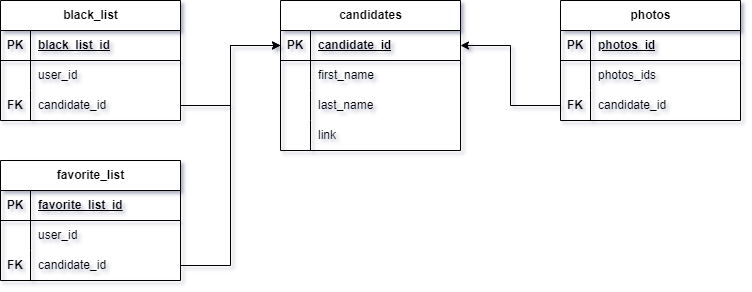

The diagram above was exported from draw.io. Its source (the exported page's mxGraphModel, read from the mxfile embedded in the PNG):
<mxGraphModel dx="830" dy="815" grid="1" gridSize="10" guides="1" tooltips="1" connect="1" arrows="1" fold="1" page="1" pageScale="1" pageWidth="1169" pageHeight="827" background="#FFFFFF" math="0" shadow="1">
  <root>
    <mxCell id="0" />
    <mxCell id="1" parent="0" />
    <mxCell id="oWiunBKLOma-h6XieSDg-15" value="candidates" style="shape=table;startSize=30;container=1;collapsible=1;childLayout=tableLayout;fixedRows=1;rowLines=0;fontStyle=1;align=center;resizeLast=1;html=1;" parent="1" vertex="1">
      <mxGeometry x="320" y="280" width="180" height="150" as="geometry" />
    </mxCell>
    <mxCell id="oWiunBKLOma-h6XieSDg-16" value="" style="shape=tableRow;horizontal=0;startSize=0;swimlaneHead=0;swimlaneBody=0;fillColor=none;collapsible=0;dropTarget=0;points=[[0,0.5],[1,0.5]];portConstraint=eastwest;top=0;left=0;right=0;bottom=1;" parent="oWiunBKLOma-h6XieSDg-15" vertex="1">
      <mxGeometry y="30" width="180" height="30" as="geometry" />
    </mxCell>
    <mxCell id="oWiunBKLOma-h6XieSDg-17" value="PK" style="shape=partialRectangle;connectable=0;fillColor=none;top=0;left=0;bottom=0;right=0;fontStyle=1;overflow=hidden;whiteSpace=wrap;html=1;" parent="oWiunBKLOma-h6XieSDg-16" vertex="1">
      <mxGeometry width="30" height="30" as="geometry">
        <mxRectangle width="30" height="30" as="alternateBounds" />
      </mxGeometry>
    </mxCell>
    <mxCell id="oWiunBKLOma-h6XieSDg-18" value="candidate_id" style="shape=partialRectangle;connectable=0;fillColor=none;top=0;left=0;bottom=0;right=0;align=left;spacingLeft=6;fontStyle=5;overflow=hidden;whiteSpace=wrap;html=1;" parent="oWiunBKLOma-h6XieSDg-16" vertex="1">
      <mxGeometry x="30" width="150" height="30" as="geometry">
        <mxRectangle width="150" height="30" as="alternateBounds" />
      </mxGeometry>
    </mxCell>
    <mxCell id="oWiunBKLOma-h6XieSDg-22" value="" style="shape=tableRow;horizontal=0;startSize=0;swimlaneHead=0;swimlaneBody=0;fillColor=none;collapsible=0;dropTarget=0;points=[[0,0.5],[1,0.5]];portConstraint=eastwest;top=0;left=0;right=0;bottom=0;" parent="oWiunBKLOma-h6XieSDg-15" vertex="1">
      <mxGeometry y="60" width="180" height="30" as="geometry" />
    </mxCell>
    <mxCell id="oWiunBKLOma-h6XieSDg-23" value="" style="shape=partialRectangle;connectable=0;fillColor=none;top=0;left=0;bottom=0;right=0;editable=1;overflow=hidden;whiteSpace=wrap;html=1;" parent="oWiunBKLOma-h6XieSDg-22" vertex="1">
      <mxGeometry width="30" height="30" as="geometry">
        <mxRectangle width="30" height="30" as="alternateBounds" />
      </mxGeometry>
    </mxCell>
    <mxCell id="oWiunBKLOma-h6XieSDg-24" value="first_name" style="shape=partialRectangle;connectable=0;fillColor=none;top=0;left=0;bottom=0;right=0;align=left;spacingLeft=6;overflow=hidden;whiteSpace=wrap;html=1;" parent="oWiunBKLOma-h6XieSDg-22" vertex="1">
      <mxGeometry x="30" width="150" height="30" as="geometry">
        <mxRectangle width="150" height="30" as="alternateBounds" />
      </mxGeometry>
    </mxCell>
    <mxCell id="oWiunBKLOma-h6XieSDg-25" value="" style="shape=tableRow;horizontal=0;startSize=0;swimlaneHead=0;swimlaneBody=0;fillColor=none;collapsible=0;dropTarget=0;points=[[0,0.5],[1,0.5]];portConstraint=eastwest;top=0;left=0;right=0;bottom=0;" parent="oWiunBKLOma-h6XieSDg-15" vertex="1">
      <mxGeometry y="90" width="180" height="30" as="geometry" />
    </mxCell>
    <mxCell id="oWiunBKLOma-h6XieSDg-26" value="" style="shape=partialRectangle;connectable=0;fillColor=none;top=0;left=0;bottom=0;right=0;editable=1;overflow=hidden;whiteSpace=wrap;html=1;" parent="oWiunBKLOma-h6XieSDg-25" vertex="1">
      <mxGeometry width="30" height="30" as="geometry">
        <mxRectangle width="30" height="30" as="alternateBounds" />
      </mxGeometry>
    </mxCell>
    <mxCell id="oWiunBKLOma-h6XieSDg-27" value="last_name" style="shape=partialRectangle;connectable=0;fillColor=none;top=0;left=0;bottom=0;right=0;align=left;spacingLeft=6;overflow=hidden;whiteSpace=wrap;html=1;" parent="oWiunBKLOma-h6XieSDg-25" vertex="1">
      <mxGeometry x="30" width="150" height="30" as="geometry">
        <mxRectangle width="150" height="30" as="alternateBounds" />
      </mxGeometry>
    </mxCell>
    <mxCell id="oWiunBKLOma-h6XieSDg-29" style="shape=tableRow;horizontal=0;startSize=0;swimlaneHead=0;swimlaneBody=0;fillColor=none;collapsible=0;dropTarget=0;points=[[0,0.5],[1,0.5]];portConstraint=eastwest;top=0;left=0;right=0;bottom=0;" parent="oWiunBKLOma-h6XieSDg-15" vertex="1">
      <mxGeometry y="120" width="180" height="30" as="geometry" />
    </mxCell>
    <mxCell id="oWiunBKLOma-h6XieSDg-30" style="shape=partialRectangle;connectable=0;fillColor=none;top=0;left=0;bottom=0;right=0;editable=1;overflow=hidden;whiteSpace=wrap;html=1;" parent="oWiunBKLOma-h6XieSDg-29" vertex="1">
      <mxGeometry width="30" height="30" as="geometry">
        <mxRectangle width="30" height="30" as="alternateBounds" />
      </mxGeometry>
    </mxCell>
    <mxCell id="oWiunBKLOma-h6XieSDg-31" value="link" style="shape=partialRectangle;connectable=0;fillColor=none;top=0;left=0;bottom=0;right=0;align=left;spacingLeft=6;overflow=hidden;whiteSpace=wrap;html=1;" parent="oWiunBKLOma-h6XieSDg-29" vertex="1">
      <mxGeometry x="30" width="150" height="30" as="geometry">
        <mxRectangle width="150" height="30" as="alternateBounds" />
      </mxGeometry>
    </mxCell>
    <mxCell id="oWiunBKLOma-h6XieSDg-48" value="photos" style="shape=table;startSize=30;container=1;collapsible=1;childLayout=tableLayout;fixedRows=1;rowLines=0;fontStyle=1;align=center;resizeLast=1;html=1;" parent="1" vertex="1">
      <mxGeometry x="600" y="280" width="180" height="120" as="geometry" />
    </mxCell>
    <mxCell id="oWiunBKLOma-h6XieSDg-49" value="" style="shape=tableRow;horizontal=0;startSize=0;swimlaneHead=0;swimlaneBody=0;fillColor=none;collapsible=0;dropTarget=0;points=[[0,0.5],[1,0.5]];portConstraint=eastwest;top=0;left=0;right=0;bottom=1;" parent="oWiunBKLOma-h6XieSDg-48" vertex="1">
      <mxGeometry y="30" width="180" height="30" as="geometry" />
    </mxCell>
    <mxCell id="oWiunBKLOma-h6XieSDg-50" value="PK" style="shape=partialRectangle;connectable=0;fillColor=none;top=0;left=0;bottom=0;right=0;fontStyle=1;overflow=hidden;whiteSpace=wrap;html=1;" parent="oWiunBKLOma-h6XieSDg-49" vertex="1">
      <mxGeometry width="30" height="30" as="geometry">
        <mxRectangle width="30" height="30" as="alternateBounds" />
      </mxGeometry>
    </mxCell>
    <mxCell id="oWiunBKLOma-h6XieSDg-51" value="photos_id" style="shape=partialRectangle;connectable=0;fillColor=none;top=0;left=0;bottom=0;right=0;align=left;spacingLeft=6;fontStyle=5;overflow=hidden;whiteSpace=wrap;html=1;" parent="oWiunBKLOma-h6XieSDg-49" vertex="1">
      <mxGeometry x="30" width="150" height="30" as="geometry">
        <mxRectangle width="150" height="30" as="alternateBounds" />
      </mxGeometry>
    </mxCell>
    <mxCell id="oWiunBKLOma-h6XieSDg-52" value="" style="shape=tableRow;horizontal=0;startSize=0;swimlaneHead=0;swimlaneBody=0;fillColor=none;collapsible=0;dropTarget=0;points=[[0,0.5],[1,0.5]];portConstraint=eastwest;top=0;left=0;right=0;bottom=0;" parent="oWiunBKLOma-h6XieSDg-48" vertex="1">
      <mxGeometry y="60" width="180" height="30" as="geometry" />
    </mxCell>
    <mxCell id="oWiunBKLOma-h6XieSDg-53" value="" style="shape=partialRectangle;connectable=0;fillColor=none;top=0;left=0;bottom=0;right=0;editable=1;overflow=hidden;whiteSpace=wrap;html=1;" parent="oWiunBKLOma-h6XieSDg-52" vertex="1">
      <mxGeometry width="30" height="30" as="geometry">
        <mxRectangle width="30" height="30" as="alternateBounds" />
      </mxGeometry>
    </mxCell>
    <mxCell id="oWiunBKLOma-h6XieSDg-54" value="photos_ids" style="shape=partialRectangle;connectable=0;fillColor=none;top=0;left=0;bottom=0;right=0;align=left;spacingLeft=6;overflow=hidden;whiteSpace=wrap;html=1;" parent="oWiunBKLOma-h6XieSDg-52" vertex="1">
      <mxGeometry x="30" width="150" height="30" as="geometry">
        <mxRectangle width="150" height="30" as="alternateBounds" />
      </mxGeometry>
    </mxCell>
    <mxCell id="TYJUic8G1_nWtIgSFYR3-1" style="shape=tableRow;horizontal=0;startSize=0;swimlaneHead=0;swimlaneBody=0;fillColor=none;collapsible=0;dropTarget=0;points=[[0,0.5],[1,0.5]];portConstraint=eastwest;top=0;left=0;right=0;bottom=0;" parent="oWiunBKLOma-h6XieSDg-48" vertex="1">
      <mxGeometry y="90" width="180" height="30" as="geometry" />
    </mxCell>
    <mxCell id="TYJUic8G1_nWtIgSFYR3-2" value="&lt;b&gt;FK&lt;/b&gt;" style="shape=partialRectangle;connectable=0;fillColor=none;top=0;left=0;bottom=0;right=0;editable=1;overflow=hidden;whiteSpace=wrap;html=1;" parent="TYJUic8G1_nWtIgSFYR3-1" vertex="1">
      <mxGeometry width="30" height="30" as="geometry">
        <mxRectangle width="30" height="30" as="alternateBounds" />
      </mxGeometry>
    </mxCell>
    <mxCell id="TYJUic8G1_nWtIgSFYR3-3" value="candidate_id" style="shape=partialRectangle;connectable=0;fillColor=none;top=0;left=0;bottom=0;right=0;align=left;spacingLeft=6;overflow=hidden;whiteSpace=wrap;html=1;" parent="TYJUic8G1_nWtIgSFYR3-1" vertex="1">
      <mxGeometry x="30" width="150" height="30" as="geometry">
        <mxRectangle width="150" height="30" as="alternateBounds" />
      </mxGeometry>
    </mxCell>
    <mxCell id="oWiunBKLOma-h6XieSDg-63" value="favorite_list" style="shape=table;startSize=30;container=1;collapsible=1;childLayout=tableLayout;fixedRows=1;rowLines=0;fontStyle=1;align=center;resizeLast=1;html=1;" parent="1" vertex="1">
      <mxGeometry x="40" y="440" width="180" height="120" as="geometry" />
    </mxCell>
    <mxCell id="oWiunBKLOma-h6XieSDg-64" value="" style="shape=tableRow;horizontal=0;startSize=0;swimlaneHead=0;swimlaneBody=0;fillColor=none;collapsible=0;dropTarget=0;points=[[0,0.5],[1,0.5]];portConstraint=eastwest;top=0;left=0;right=0;bottom=1;" parent="oWiunBKLOma-h6XieSDg-63" vertex="1">
      <mxGeometry y="30" width="180" height="30" as="geometry" />
    </mxCell>
    <mxCell id="oWiunBKLOma-h6XieSDg-65" value="PK" style="shape=partialRectangle;connectable=0;fillColor=none;top=0;left=0;bottom=0;right=0;fontStyle=1;overflow=hidden;whiteSpace=wrap;html=1;" parent="oWiunBKLOma-h6XieSDg-64" vertex="1">
      <mxGeometry width="30" height="30" as="geometry">
        <mxRectangle width="30" height="30" as="alternateBounds" />
      </mxGeometry>
    </mxCell>
    <mxCell id="oWiunBKLOma-h6XieSDg-66" value="favorite_list_id" style="shape=partialRectangle;connectable=0;fillColor=none;top=0;left=0;bottom=0;right=0;align=left;spacingLeft=6;fontStyle=5;overflow=hidden;whiteSpace=wrap;html=1;" parent="oWiunBKLOma-h6XieSDg-64" vertex="1">
      <mxGeometry x="30" width="150" height="30" as="geometry">
        <mxRectangle width="150" height="30" as="alternateBounds" />
      </mxGeometry>
    </mxCell>
    <mxCell id="BOU_C2sX2P6tTwu_zy_g-4" style="shape=tableRow;horizontal=0;startSize=0;swimlaneHead=0;swimlaneBody=0;fillColor=none;collapsible=0;dropTarget=0;points=[[0,0.5],[1,0.5]];portConstraint=eastwest;top=0;left=0;right=0;bottom=0;" parent="oWiunBKLOma-h6XieSDg-63" vertex="1">
      <mxGeometry y="60" width="180" height="30" as="geometry" />
    </mxCell>
    <mxCell id="BOU_C2sX2P6tTwu_zy_g-5" style="shape=partialRectangle;connectable=0;fillColor=none;top=0;left=0;bottom=0;right=0;editable=1;overflow=hidden;whiteSpace=wrap;html=1;" parent="BOU_C2sX2P6tTwu_zy_g-4" vertex="1">
      <mxGeometry width="30" height="30" as="geometry">
        <mxRectangle width="30" height="30" as="alternateBounds" />
      </mxGeometry>
    </mxCell>
    <mxCell id="BOU_C2sX2P6tTwu_zy_g-6" value="user_id" style="shape=partialRectangle;connectable=0;fillColor=none;top=0;left=0;bottom=0;right=0;align=left;spacingLeft=6;overflow=hidden;whiteSpace=wrap;html=1;" parent="BOU_C2sX2P6tTwu_zy_g-4" vertex="1">
      <mxGeometry x="30" width="150" height="30" as="geometry">
        <mxRectangle width="150" height="30" as="alternateBounds" />
      </mxGeometry>
    </mxCell>
    <mxCell id="oWiunBKLOma-h6XieSDg-67" value="" style="shape=tableRow;horizontal=0;startSize=0;swimlaneHead=0;swimlaneBody=0;fillColor=none;collapsible=0;dropTarget=0;points=[[0,0.5],[1,0.5]];portConstraint=eastwest;top=0;left=0;right=0;bottom=0;" parent="oWiunBKLOma-h6XieSDg-63" vertex="1">
      <mxGeometry y="90" width="180" height="30" as="geometry" />
    </mxCell>
    <mxCell id="oWiunBKLOma-h6XieSDg-68" value="&lt;b&gt;FK&lt;/b&gt;" style="shape=partialRectangle;connectable=0;fillColor=none;top=0;left=0;bottom=0;right=0;editable=1;overflow=hidden;whiteSpace=wrap;html=1;" parent="oWiunBKLOma-h6XieSDg-67" vertex="1">
      <mxGeometry width="30" height="30" as="geometry">
        <mxRectangle width="30" height="30" as="alternateBounds" />
      </mxGeometry>
    </mxCell>
    <mxCell id="oWiunBKLOma-h6XieSDg-69" value="candidate_id" style="shape=partialRectangle;connectable=0;fillColor=none;top=0;left=0;bottom=0;right=0;align=left;spacingLeft=6;overflow=hidden;whiteSpace=wrap;html=1;" parent="oWiunBKLOma-h6XieSDg-67" vertex="1">
      <mxGeometry x="30" width="150" height="30" as="geometry">
        <mxRectangle width="150" height="30" as="alternateBounds" />
      </mxGeometry>
    </mxCell>
    <mxCell id="oWiunBKLOma-h6XieSDg-77" value="black_list" style="shape=table;startSize=30;container=1;collapsible=1;childLayout=tableLayout;fixedRows=1;rowLines=0;fontStyle=1;align=center;resizeLast=1;html=1;" parent="1" vertex="1">
      <mxGeometry x="40" y="280" width="180" height="120" as="geometry" />
    </mxCell>
    <mxCell id="oWiunBKLOma-h6XieSDg-78" value="" style="shape=tableRow;horizontal=0;startSize=0;swimlaneHead=0;swimlaneBody=0;fillColor=none;collapsible=0;dropTarget=0;points=[[0,0.5],[1,0.5]];portConstraint=eastwest;top=0;left=0;right=0;bottom=1;" parent="oWiunBKLOma-h6XieSDg-77" vertex="1">
      <mxGeometry y="30" width="180" height="30" as="geometry" />
    </mxCell>
    <mxCell id="oWiunBKLOma-h6XieSDg-79" value="PK" style="shape=partialRectangle;connectable=0;fillColor=none;top=0;left=0;bottom=0;right=0;fontStyle=1;overflow=hidden;whiteSpace=wrap;html=1;" parent="oWiunBKLOma-h6XieSDg-78" vertex="1">
      <mxGeometry width="30" height="30" as="geometry">
        <mxRectangle width="30" height="30" as="alternateBounds" />
      </mxGeometry>
    </mxCell>
    <mxCell id="oWiunBKLOma-h6XieSDg-80" value="black_list_id" style="shape=partialRectangle;connectable=0;fillColor=none;top=0;left=0;bottom=0;right=0;align=left;spacingLeft=6;fontStyle=5;overflow=hidden;whiteSpace=wrap;html=1;" parent="oWiunBKLOma-h6XieSDg-78" vertex="1">
      <mxGeometry x="30" width="150" height="30" as="geometry">
        <mxRectangle width="150" height="30" as="alternateBounds" />
      </mxGeometry>
    </mxCell>
    <mxCell id="BOU_C2sX2P6tTwu_zy_g-1" style="shape=tableRow;horizontal=0;startSize=0;swimlaneHead=0;swimlaneBody=0;fillColor=none;collapsible=0;dropTarget=0;points=[[0,0.5],[1,0.5]];portConstraint=eastwest;top=0;left=0;right=0;bottom=0;" parent="oWiunBKLOma-h6XieSDg-77" vertex="1">
      <mxGeometry y="60" width="180" height="30" as="geometry" />
    </mxCell>
    <mxCell id="BOU_C2sX2P6tTwu_zy_g-2" style="shape=partialRectangle;connectable=0;fillColor=none;top=0;left=0;bottom=0;right=0;editable=1;overflow=hidden;whiteSpace=wrap;html=1;" parent="BOU_C2sX2P6tTwu_zy_g-1" vertex="1">
      <mxGeometry width="30" height="30" as="geometry">
        <mxRectangle width="30" height="30" as="alternateBounds" />
      </mxGeometry>
    </mxCell>
    <mxCell id="BOU_C2sX2P6tTwu_zy_g-3" value="user_id" style="shape=partialRectangle;connectable=0;fillColor=none;top=0;left=0;bottom=0;right=0;align=left;spacingLeft=6;overflow=hidden;whiteSpace=wrap;html=1;" parent="BOU_C2sX2P6tTwu_zy_g-1" vertex="1">
      <mxGeometry x="30" width="150" height="30" as="geometry">
        <mxRectangle width="150" height="30" as="alternateBounds" />
      </mxGeometry>
    </mxCell>
    <mxCell id="oWiunBKLOma-h6XieSDg-81" value="" style="shape=tableRow;horizontal=0;startSize=0;swimlaneHead=0;swimlaneBody=0;fillColor=none;collapsible=0;dropTarget=0;points=[[0,0.5],[1,0.5]];portConstraint=eastwest;top=0;left=0;right=0;bottom=0;" parent="oWiunBKLOma-h6XieSDg-77" vertex="1">
      <mxGeometry y="90" width="180" height="30" as="geometry" />
    </mxCell>
    <mxCell id="oWiunBKLOma-h6XieSDg-82" value="&lt;b&gt;FK&lt;/b&gt;" style="shape=partialRectangle;connectable=0;fillColor=none;top=0;left=0;bottom=0;right=0;editable=1;overflow=hidden;whiteSpace=wrap;html=1;" parent="oWiunBKLOma-h6XieSDg-81" vertex="1">
      <mxGeometry width="30" height="30" as="geometry">
        <mxRectangle width="30" height="30" as="alternateBounds" />
      </mxGeometry>
    </mxCell>
    <mxCell id="oWiunBKLOma-h6XieSDg-83" value="candidate_id" style="shape=partialRectangle;connectable=0;fillColor=none;top=0;left=0;bottom=0;right=0;align=left;spacingLeft=6;overflow=hidden;whiteSpace=wrap;html=1;" parent="oWiunBKLOma-h6XieSDg-81" vertex="1">
      <mxGeometry x="30" width="150" height="30" as="geometry">
        <mxRectangle width="150" height="30" as="alternateBounds" />
      </mxGeometry>
    </mxCell>
    <mxCell id="TYJUic8G1_nWtIgSFYR3-4" style="edgeStyle=orthogonalEdgeStyle;rounded=0;orthogonalLoop=1;jettySize=auto;html=1;exitX=0;exitY=0.5;exitDx=0;exitDy=0;entryX=1;entryY=0.5;entryDx=0;entryDy=0;" parent="1" source="TYJUic8G1_nWtIgSFYR3-1" target="oWiunBKLOma-h6XieSDg-16" edge="1">
      <mxGeometry relative="1" as="geometry" />
    </mxCell>
    <mxCell id="TYJUic8G1_nWtIgSFYR3-5" style="edgeStyle=orthogonalEdgeStyle;rounded=0;orthogonalLoop=1;jettySize=auto;html=1;exitX=1;exitY=0.5;exitDx=0;exitDy=0;entryX=0;entryY=0.5;entryDx=0;entryDy=0;" parent="1" source="oWiunBKLOma-h6XieSDg-67" target="oWiunBKLOma-h6XieSDg-16" edge="1">
      <mxGeometry relative="1" as="geometry" />
    </mxCell>
    <mxCell id="BOU_C2sX2P6tTwu_zy_g-7" style="edgeStyle=orthogonalEdgeStyle;rounded=0;orthogonalLoop=1;jettySize=auto;html=1;exitX=1;exitY=0.5;exitDx=0;exitDy=0;entryX=0;entryY=0.5;entryDx=0;entryDy=0;" parent="1" source="oWiunBKLOma-h6XieSDg-81" target="oWiunBKLOma-h6XieSDg-16" edge="1">
      <mxGeometry relative="1" as="geometry" />
    </mxCell>
  </root>
</mxGraphModel>